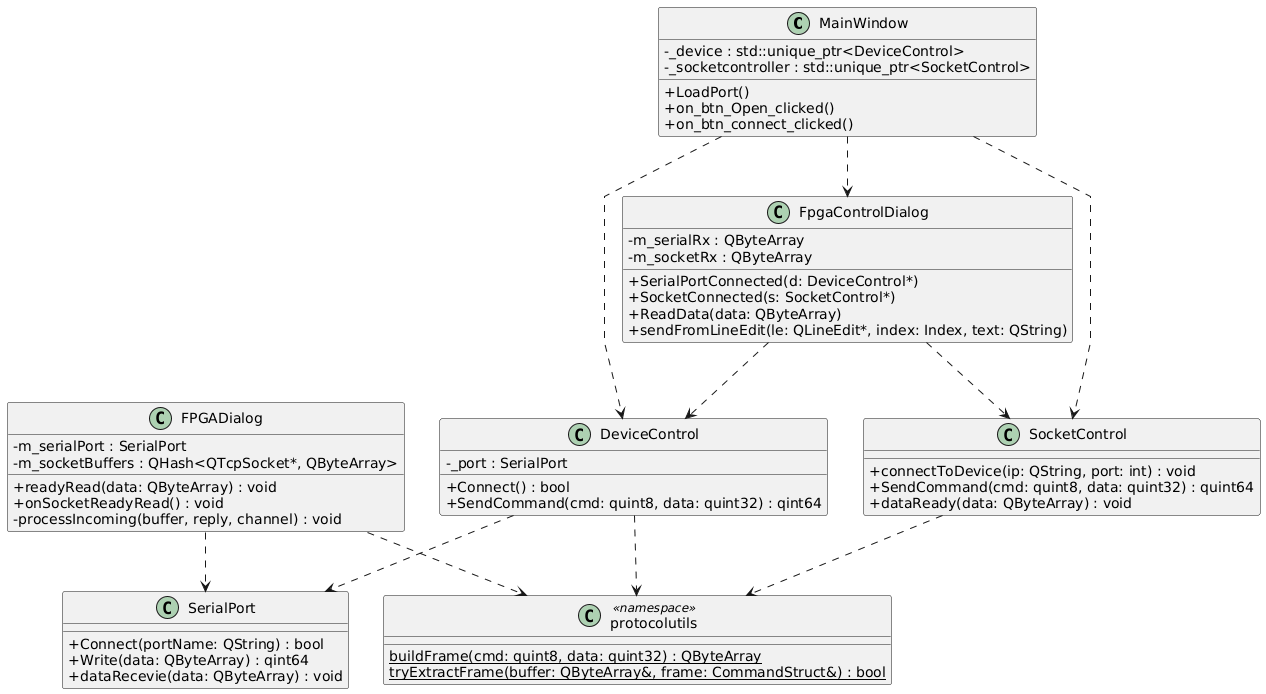

The diagram above was rendered by PlantUML. Its source (embedded in the PNG):
@startuml
skinparam classAttributeIconSize 0
skinparam linetype polyline

class MainWindow {
    + LoadPort()
    + on_btn_Open_clicked()
    + on_btn_connect_clicked()
    - _device : std::unique_ptr<DeviceControl>
    - _socketcontroller : std::unique_ptr<SocketControl>
}

class FpgaControlDialog {
    + SerialPortConnected(d: DeviceControl*)
    + SocketConnected(s: SocketControl*)
    + ReadData(data: QByteArray)
    + sendFromLineEdit(le: QLineEdit*, index: Index, text: QString)
    - m_serialRx : QByteArray
    - m_socketRx : QByteArray
}

class DeviceControl {
    + Connect() : bool
    + SendCommand(cmd: quint8, data: quint32) : qint64
    - _port : SerialPort
}

class SerialPort {
    + Connect(portName: QString) : bool
    + Write(data: QByteArray) : qint64
    + dataRecevie(data: QByteArray) : void
}

class SocketControl {
    + connectToDevice(ip: QString, port: int) : void
    + SendCommand(cmd: quint8, data: quint32) : quint64
    + dataReady(data: QByteArray) : void
}

class FPGADialog {
    + readyRead(data: QByteArray) : void
    + onSocketReadyRead() : void
    - m_serialPort : SerialPort
    - m_socketBuffers : QHash<QTcpSocket*, QByteArray>
    - processIncoming(buffer, reply, channel) : void
}

class protocolutils <<namespace>> {
    {static} buildFrame(cmd: quint8, data: quint32) : QByteArray
    {static} tryExtractFrame(buffer: QByteArray&, frame: CommandStruct&) : bool
}

' Các quan hệ (giữ nguyên như sơ đồ gốc dùng -->)
MainWindow ..> DeviceControl
MainWindow ..> SocketControl
MainWindow ..> FpgaControlDialog

FpgaControlDialog ..> DeviceControl
FpgaControlDialog ..> SocketControl

DeviceControl ..> SerialPort
SocketControl ..> protocolutils
DeviceControl ..> protocolutils

FPGADialog ..> SerialPort
FPGADialog ..> protocolutils
@enduml